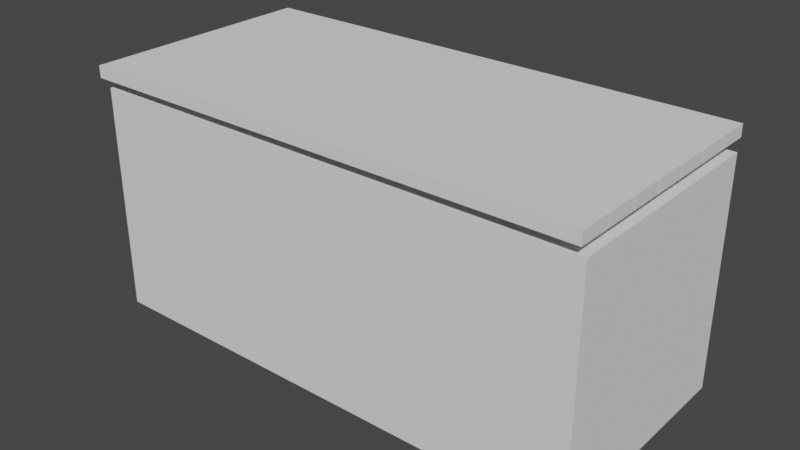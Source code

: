 # Source: Project4LP.blend  (saved by Blender 3.2.14; exported with 4.5.12 LTS)
import bpy
from mathutils import Matrix  # noqa: F401  (used for matrix-valued properties, if any)

bpy.ops.wm.read_factory_settings(use_empty=True)
scene = bpy.context.scene
scene.name = 'Scene'

# ---- collections
col_collection = bpy.data.collections.new('Collection'); scene.collection.children.link(col_collection)

# ---- world
world_world = bpy.data.worlds.new('World'); scene.world = world_world
world_world.use_nodes = True; world_world.node_tree.nodes.clear()
_N = world_world.node_tree.nodes; _L = world_world.node_tree.links
n0 = _N.new('ShaderNodeOutputWorld'); n0.name = 'World Output'; n0.location = (300, 300)
n1 = _N.new('ShaderNodeBackground'); n1.name = 'Background'; n1.location = (10, 300)
n1.inputs[0].default_value = (0.05088, 0.05088, 0.05088, 1.0)
_L.new(n1.outputs[0], n0.inputs[0])
n0.is_active_output = True
world_world.color = (0.05088, 0.05088, 0.05088)
world_world.use_sun_shadow = False
world_world.sun_shadow_jitter_overblur = 0.0

# ---- meshes
me_cube_001 = bpy.data.meshes.new('Cube.001')
me_cube_001.from_pydata([(-0.3048, -0.3048, -0.3048), (-0.3048, 0.3048, -0.3048), (1.048, 0.3048, -0.3048), (1.048, -0.3048, -0.3048), (-0.3048, -0.3048, 0.3048), (-0.3048, 0.3048, 0.3048), (1.048, 0.3048, 0.3048), (1.048, -0.3048, 0.3048)], [], [(0, 4, 5, 1), (0, 3, 7, 4), (1, 2, 3, 0), (5, 6, 2, 1), (2, 6, 7, 3)])
_uv = me_cube_001.uv_layers.new(name='UVMap')
_uv.uv.foreach_set('vector', [0.375, 0.0, 0.625, 0.0, 0.625, 0.25, 0.375, 0.25, 0.375, 1.0, 0.375, 0.75, 0.625, 0.75, 0.625, 1.0, 0.125, 0.5, 0.375, 0.5, 0.375, 0.75, 0.125, 0.75, 0.625, 0.25, 0.625, 0.5, 0.375, 0.5, 0.375, 0.25, 0.375, 0.5, 0.625, 0.5, 0.625, 0.75, 0.375, 0.75])
me_cube_001.update()
me_plane = bpy.data.meshes.new('Plane')
me_plane.from_pydata([(-0.3048, -0.7131, 0.0), (1.048, -0.7131, 0.0), (-0.3048, -0.6238, 0.0), (1.048, -0.6238, 0.0), (-0.3048, -0.6238, -0.03173), (-0.3048, -0.7131, -0.03173), (1.048, -0.7131, -0.03173), (1.048, -0.6238, -0.03173)], [], [(0, 2, 3, 1), (3, 7, 6, 1), (2, 4, 7, 3), (1, 6, 5, 0), (5, 6, 7, 4), (0, 5, 4, 2)])
_uv = me_plane.uv_layers.new(name='UVMap')
_uv.uv.foreach_set('vector', [0.0, 0.0, 0.0, 1.0, 1.0, 1.0, 1.0, 0.0, 1.0, 1.0, 1.0, 1.0, 1.0, 0.0, 1.0, 0.0, 0.0, 1.0, 0.0, 1.0, 1.0, 1.0, 1.0, 1.0, 1.0, 0.0, 1.0, 0.0, 0.0, 0.0, 0.0, 0.0, 0.0, 0.0, 1.0, 0.0, 1.0, 1.0, 0.0, 1.0, 0.0, 0.0, 0.0, 0.0, 0.0, 1.0, 0.0, 1.0])
me_plane.update()
me_cube_002 = bpy.data.meshes.new('Cube.002')
me_cube_002.from_pydata([(1.208, -0.2687, 0.07578), (1.208, -0.2687, 0.01394), (-0.07578, -0.2687, 0.07578), (-0.07578, -0.2687, 0.01394), (1.208, 0.2683, 0.01394), (1.208, 0.2683, 0.07578), (-0.07578, 0.2683, 0.15), (1.208, 0.2683, 0.15), (1.208, -0.2687, 0.15), (-0.07578, -0.2687, 0.15), (-0.07578, 0.2683, 0.07578), (-0.07578, 0.2683, 0.01394)], [], [(2, 10, 6, 9), (2, 0, 1, 3), (1, 4, 11, 3), (11, 4, 5, 10), (0, 2, 9, 8), (10, 5, 7, 6), (3, 11, 10, 2), (9, 6, 7, 8), (0, 8, 7, 5), (0, 5, 4, 1)])
_uv = me_cube_002.uv_layers.new(name='UVMap')
_uv.uv.foreach_set('vector', [0.375, 0.5, 0.375, 0.75, 0.375, 0.75, 0.375, 0.5, 0.375, 0.5, 0.375, 0.25, 0.625, 0.25, 0.625, 0.5, 0.875, 0.5, 0.875, 0.75, 0.625, 0.75, 0.625, 0.5, 0.625, 0.75, 0.625, 1.0, 0.375, 1.0, 0.375, 0.75, 0.375, 0.25, 0.375, 0.5, 0.375, 0.5, 0.375, 0.25, 0.375, 0.75, 0.375, 1.0, 0.375, 1.0, 0.375, 0.75, 0.625, 0.5, 0.625, 0.75, 0.375, 0.75, 0.375, 0.5, 0.375, 0.5, 0.375, 0.75, 0.125, 0.75, 0.125, 0.5, 0.375, 0.25, 0.375, 0.25, 0.375, 0.0, 0.375, 0.0, 0.375, 0.25, 0.375, 0.0, 0.625, 0.0, 0.625, 0.25])
me_cube_002.update()

# ---- objects
ob_cube = bpy.data.objects.new('Cube', me_cube_001)
ob_plane = bpy.data.objects.new('Plane', me_plane)
ob_cube_001 = bpy.data.objects.new('Cube.001', me_cube_002)

# ---- transforms, parenting, visibility, modifiers, constraints
ob_cube.location = (0.0, 0.0, 0.0)
_m = ob_cube.modifiers.new('Solidify', 'SOLIDIFY')
_m.thickness = 0.05143
ob_plane.location = (0.0, 0.9362, 0.3688)
_m = ob_plane.modifiers.new('Array', 'ARRAY')
_m.count = 7
_m.relative_offset_displace = (0.0, -1.03, 0.0)
ob_cube_001.location = (-0.1956, 0.0, 0.189)

# ---- collection membership
col_collection.objects.link(ob_cube)
col_collection.objects.link(ob_plane)
col_collection.objects.link(ob_cube_001)

# ---- scene / render settings (as saved in the file)
scene.frame_start = 1; scene.frame_end = 250; scene.frame_set(174)
scene.render.engine = 'BLENDER_EEVEE_NEXT'
scene.cycles.sampling_pattern = 'TABULATED_SOBOL'
scene.cycles.use_light_tree = False
scene.view_settings.view_transform = 'Filmic'
bpy.context.view_layer.update()

# ---- added for rendering (the .blend has no active camera and no usable light): camera, sun
cam_auto = bpy.data.cameras.new('AutoCamera')
cam_auto.lens = 50.0
cam_auto.sensor_width = 36.0
cam_auto.clip_end = 1000.0
ob_auto_camera = bpy.data.objects.new('AutoCamera', cam_auto)
scene.collection.objects.link(ob_auto_camera)
ob_auto_camera.location = (1.89098, -1.8311, 1.24733)
ob_auto_camera.rotation_euler = (1.09748, -7.21219e-08, 0.694738)
scene.camera = ob_auto_camera
light_auto_sun = bpy.data.lights.new('AutoSun', 'SUN')
light_auto_sun.energy = 3.0
light_auto_sun.angle = 0.0523599
ob_auto_sun = bpy.data.objects.new('AutoSun', light_auto_sun)
scene.collection.objects.link(ob_auto_sun)
ob_auto_sun.rotation_euler = (0.872665, 0.174533, 0.523599)
bpy.context.view_layer.update()
